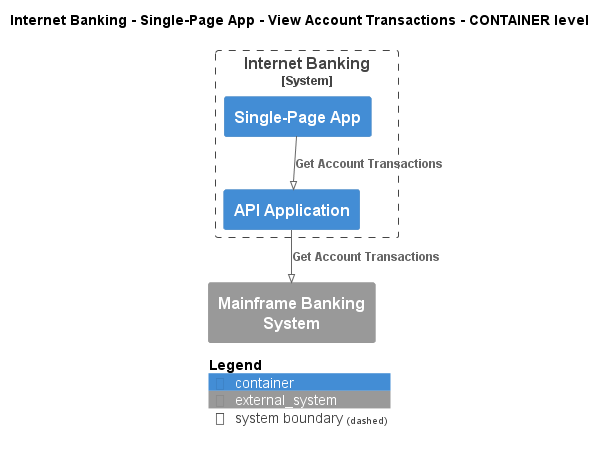

The diagram above was rendered by PlantUML. Its source (embedded in the PNG):
@startuml
!pragma layout smetana
!include ..\..\..\..\..\..\.c4s\C4_Container.puml

AddElementTag("state:new", $bgColor=green, $fontColor=#ffffff, $borderColor=green, $shadowing="False")
AddElementTag("state:changed", $bgColor=orange, $fontColor=#ffffff, $borderColor=orange, $shadowing="False")
AddElementTag("state:removed", $bgColor=red, $fontColor=#ffffff, $borderColor=red, $shadowing="False")

AddRelTag("state:new", $textColor=green, $lineColor=green)
AddRelTag("state:changed", $textColor=orange, $lineColor=orange)
AddRelTag("state:removed", $textColor=red, $lineColor=red)

SHOW_PERSON_PORTRAIT()
LAYOUT_TOP_DOWN()

skinparam linetype polyline

title Internet Banking - Single-Page App - View Account Transactions - CONTAINER level


System_Boundary(BigBankPlc.SoftwareSystems.InternetBanking, "Internet Banking") {
    Container(BigBankPlc.SoftwareSystems.InternetBanking.Containers.SinglePageApp, "Single-Page App", "", "")
    Container(BigBankPlc.SoftwareSystems.InternetBanking.Containers.APIApplication, "API Application", "", "")
}
System_Ext(BigBankPlc.SoftwareSystems.MainframeBankingSystem, "Mainframe Banking System", "")

Rel(BigBankPlc.SoftwareSystems.InternetBanking.Containers.SinglePageApp, BigBankPlc.SoftwareSystems.InternetBanking.Containers.APIApplication, "Get Account Transactions")
Rel(BigBankPlc.SoftwareSystems.InternetBanking.Containers.APIApplication, BigBankPlc.SoftwareSystems.MainframeBankingSystem, "Get Account Transactions")


SHOW_LEGEND()
@enduml